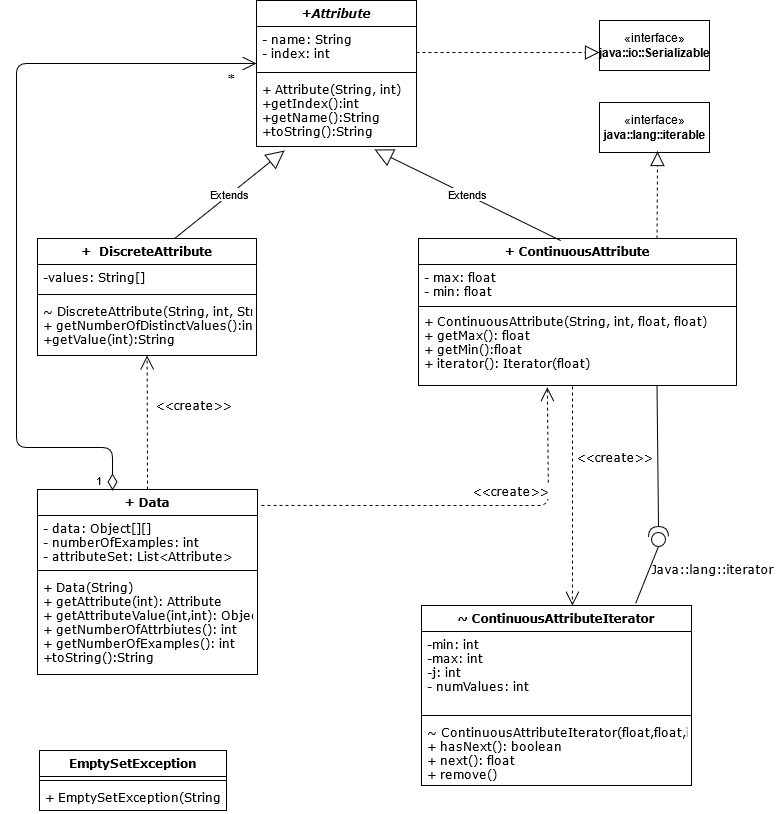

The diagram above was exported from draw.io. Its source (the exported page's mxGraphModel, read from the mxfile embedded in the PNG):
<mxGraphModel dx="1038" dy="536" grid="0" gridSize="10" guides="1" tooltips="1" connect="1" arrows="1" fold="1" page="1" pageScale="1" pageWidth="827" pageHeight="1169" background="#ffffff" math="0" shadow="0">
  <root>
    <mxCell id="0" />
    <mxCell id="1" parent="0" />
    <mxCell id="vi0pIQirriVGoMS3xxUC-8" value="+Attribute" style="swimlane;fontStyle=3;align=center;verticalAlign=top;childLayout=stackLayout;horizontal=1;startSize=26;horizontalStack=0;resizeParent=1;resizeParentMax=0;resizeLast=0;collapsible=1;marginBottom=0;fontSize=12;fontFamily=Verdana;" parent="1" vertex="1">
      <mxGeometry x="313" y="28" width="160" height="146" as="geometry">
        <mxRectangle x="313" y="28" width="76" height="26" as="alternateBounds" />
      </mxGeometry>
    </mxCell>
    <mxCell id="vi0pIQirriVGoMS3xxUC-9" value="- name: String&#10;- index: int&#10;&#10;" style="text;strokeColor=none;fillColor=none;align=left;verticalAlign=top;spacingLeft=4;spacingRight=4;overflow=hidden;rotatable=0;points=[[0,0.5],[1,0.5]];portConstraint=eastwest;fontSize=12;fontFamily=Verdana;" parent="vi0pIQirriVGoMS3xxUC-8" vertex="1">
      <mxGeometry y="26" width="160" height="42" as="geometry" />
    </mxCell>
    <mxCell id="vi0pIQirriVGoMS3xxUC-10" value="" style="line;strokeWidth=1;fillColor=none;align=left;verticalAlign=middle;spacingTop=-1;spacingLeft=3;spacingRight=3;rotatable=0;labelPosition=right;points=[];portConstraint=eastwest;fontSize=12;fontFamily=Verdana;" parent="vi0pIQirriVGoMS3xxUC-8" vertex="1">
      <mxGeometry y="68" width="160" height="8" as="geometry" />
    </mxCell>
    <mxCell id="vi0pIQirriVGoMS3xxUC-11" value="+ Attribute(String, int)&#10;+getIndex():int&#10;+getName():String&#10;+toString():String&#10;&#10;" style="text;strokeColor=none;fillColor=none;align=left;verticalAlign=top;spacingLeft=4;spacingRight=4;overflow=hidden;rotatable=0;points=[[0,0.5],[1,0.5]];portConstraint=eastwest;fontSize=12;fontFamily=Verdana;" parent="vi0pIQirriVGoMS3xxUC-8" vertex="1">
      <mxGeometry y="76" width="160" height="70" as="geometry" />
    </mxCell>
    <mxCell id="vi0pIQirriVGoMS3xxUC-12" value="+  DiscreteAttribute" style="swimlane;fontStyle=1;align=center;verticalAlign=top;childLayout=stackLayout;horizontal=1;startSize=26;horizontalStack=0;resizeParent=1;resizeParentMax=0;resizeLast=0;collapsible=1;marginBottom=0;fontSize=12;fontFamily=Verdana;" parent="1" vertex="1">
      <mxGeometry x="94" y="266" width="219" height="117" as="geometry">
        <mxRectangle x="94" y="266" width="140" height="26" as="alternateBounds" />
      </mxGeometry>
    </mxCell>
    <mxCell id="vi0pIQirriVGoMS3xxUC-13" value="-values: String[]" style="text;strokeColor=none;fillColor=none;align=left;verticalAlign=top;spacingLeft=4;spacingRight=4;overflow=hidden;rotatable=0;points=[[0,0.5],[1,0.5]];portConstraint=eastwest;fontSize=12;fontFamily=Verdana;" parent="vi0pIQirriVGoMS3xxUC-12" vertex="1">
      <mxGeometry y="26" width="219" height="26" as="geometry" />
    </mxCell>
    <mxCell id="vi0pIQirriVGoMS3xxUC-14" value="" style="line;strokeWidth=1;fillColor=none;align=left;verticalAlign=middle;spacingTop=-1;spacingLeft=3;spacingRight=3;rotatable=0;labelPosition=right;points=[];portConstraint=eastwest;fontSize=12;fontFamily=Verdana;" parent="vi0pIQirriVGoMS3xxUC-12" vertex="1">
      <mxGeometry y="52" width="219" height="8" as="geometry" />
    </mxCell>
    <mxCell id="vi0pIQirriVGoMS3xxUC-15" value="~ DiscreteAttribute(String, int, String[])&#10;+ getNumberOfDistinctValues():int&#10;+getValue(int):String&#10;&#10;" style="text;strokeColor=none;fillColor=none;align=left;verticalAlign=top;spacingLeft=4;spacingRight=4;overflow=hidden;rotatable=0;points=[[0,0.5],[1,0.5]];portConstraint=eastwest;fontSize=12;fontFamily=Verdana;" parent="vi0pIQirriVGoMS3xxUC-12" vertex="1">
      <mxGeometry y="60" width="219" height="57" as="geometry" />
    </mxCell>
    <mxCell id="vi0pIQirriVGoMS3xxUC-16" value="+ ContinuousAttribute&#10;" style="swimlane;fontStyle=1;align=center;verticalAlign=top;childLayout=stackLayout;horizontal=1;startSize=26;horizontalStack=0;resizeParent=1;resizeParentMax=0;resizeLast=0;collapsible=1;marginBottom=0;fontSize=12;fontFamily=Verdana;" parent="1" vertex="1">
      <mxGeometry x="475" y="266" width="318" height="147" as="geometry">
        <mxRectangle x="473" y="266" width="159" height="26" as="alternateBounds" />
      </mxGeometry>
    </mxCell>
    <mxCell id="vi0pIQirriVGoMS3xxUC-17" value="- max: float&#10;- min: float&#10;" style="text;strokeColor=none;fillColor=none;align=left;verticalAlign=top;spacingLeft=4;spacingRight=4;overflow=hidden;rotatable=0;points=[[0,0.5],[1,0.5]];portConstraint=eastwest;fontSize=12;fontFamily=Verdana;" parent="vi0pIQirriVGoMS3xxUC-16" vertex="1">
      <mxGeometry y="26" width="318" height="40" as="geometry" />
    </mxCell>
    <mxCell id="vi0pIQirriVGoMS3xxUC-18" value="" style="line;strokeWidth=1;fillColor=none;align=left;verticalAlign=middle;spacingTop=-1;spacingLeft=3;spacingRight=3;rotatable=0;labelPosition=right;points=[];portConstraint=eastwest;fontSize=12;fontFamily=Verdana;" parent="vi0pIQirriVGoMS3xxUC-16" vertex="1">
      <mxGeometry y="66" width="318" height="4" as="geometry" />
    </mxCell>
    <mxCell id="vi0pIQirriVGoMS3xxUC-19" value="+ ContinuousAttribute(String, int, float, float)&#10;+ getMax(): float&#10;+ getMin():float&#10;+ iterator(): Iterator(float)&#10;" style="text;strokeColor=none;fillColor=none;align=left;verticalAlign=top;spacingLeft=4;spacingRight=4;overflow=hidden;rotatable=0;points=[[0,0.5],[1,0.5]];portConstraint=eastwest;fontSize=12;fontFamily=Verdana;" parent="vi0pIQirriVGoMS3xxUC-16" vertex="1">
      <mxGeometry y="70" width="318" height="77" as="geometry" />
    </mxCell>
    <mxCell id="vi0pIQirriVGoMS3xxUC-23" value="+ Data" style="swimlane;fontStyle=1;align=center;verticalAlign=top;childLayout=stackLayout;horizontal=1;startSize=26;horizontalStack=0;resizeParent=1;resizeParentMax=0;resizeLast=0;collapsible=1;marginBottom=0;fontFamily=Verdana;fontSize=12;" parent="1" vertex="1">
      <mxGeometry x="94" y="517" width="220" height="185" as="geometry" />
    </mxCell>
    <mxCell id="vi0pIQirriVGoMS3xxUC-24" value="- data: Object[][]&#10;- numberOfExamples: int&#10;- attributeSet: List&lt;Attribute&gt;&#10;" style="text;strokeColor=none;fillColor=none;align=left;verticalAlign=top;spacingLeft=4;spacingRight=4;overflow=hidden;rotatable=0;points=[[0,0.5],[1,0.5]];portConstraint=eastwest;fontFamily=Verdana;" parent="vi0pIQirriVGoMS3xxUC-23" vertex="1">
      <mxGeometry y="26" width="220" height="51" as="geometry" />
    </mxCell>
    <mxCell id="vi0pIQirriVGoMS3xxUC-25" value="" style="line;strokeWidth=1;fillColor=none;align=left;verticalAlign=middle;spacingTop=-1;spacingLeft=3;spacingRight=3;rotatable=0;labelPosition=right;points=[];portConstraint=eastwest;fontFamily=Verdana;" parent="vi0pIQirriVGoMS3xxUC-23" vertex="1">
      <mxGeometry y="77" width="220" height="8" as="geometry" />
    </mxCell>
    <mxCell id="vi0pIQirriVGoMS3xxUC-26" value="+ Data(String)&#10;+ getAttribute(int): Attribute&#10;+ getAttributeValue(int,int): Object&#10;+ getNumberOfAttrbiutes(): int&#10;+ getNumberOfExamples(): int&#10;+toString():String&#10;" style="text;strokeColor=none;fillColor=none;align=left;verticalAlign=top;spacingLeft=4;spacingRight=4;overflow=hidden;rotatable=0;points=[[0,0.5],[1,0.5]];portConstraint=eastwest;fontFamily=Verdana;" parent="vi0pIQirriVGoMS3xxUC-23" vertex="1">
      <mxGeometry y="85" width="220" height="100" as="geometry" />
    </mxCell>
    <mxCell id="vi0pIQirriVGoMS3xxUC-31" value="*" style="text;html=1;align=center;verticalAlign=middle;resizable=0;points=[];autosize=1;strokeColor=none;fillColor=none;fontSize=12;fontFamily=Verdana;" parent="1" vertex="1">
      <mxGeometry x="279" y="98" width="18" height="18" as="geometry" />
    </mxCell>
    <mxCell id="vi0pIQirriVGoMS3xxUC-32" value="&amp;lt;&amp;lt;create&amp;gt;&amp;gt;" style="endArrow=open;endSize=12;dashed=1;html=1;fontFamily=Verdana;fontSize=12;exitX=0.5;exitY=0;exitDx=0;exitDy=0;" parent="1" source="vi0pIQirriVGoMS3xxUC-23" target="vi0pIQirriVGoMS3xxUC-15" edge="1">
      <mxGeometry x="0.2516" y="-46" width="160" relative="1" as="geometry">
        <mxPoint x="135" y="334" as="sourcePoint" />
        <mxPoint x="295" y="334" as="targetPoint" />
        <mxPoint as="offset" />
      </mxGeometry>
    </mxCell>
    <mxCell id="vi0pIQirriVGoMS3xxUC-33" value="&amp;lt;&amp;lt;create&amp;gt;&amp;gt;" style="endArrow=open;endSize=12;dashed=1;html=1;fontFamily=Verdana;fontSize=12;exitX=1.018;exitY=0.086;exitDx=0;exitDy=0;exitPerimeter=0;entryX=0.405;entryY=1.024;entryDx=0;entryDy=0;entryPerimeter=0;" parent="1" source="vi0pIQirriVGoMS3xxUC-23" target="vi0pIQirriVGoMS3xxUC-19" edge="1">
      <mxGeometry x="0.2278" y="14" width="160" relative="1" as="geometry">
        <mxPoint x="214" y="527" as="sourcePoint" />
        <mxPoint x="213.58769230769235" y="393" as="targetPoint" />
        <mxPoint as="offset" />
        <Array as="points">
          <mxPoint x="605" y="533" />
        </Array>
      </mxGeometry>
    </mxCell>
    <mxCell id="vi0pIQirriVGoMS3xxUC-38" value="~ ContinuousAttributeIterator" style="swimlane;fontStyle=1;align=center;verticalAlign=top;childLayout=stackLayout;horizontal=1;startSize=26;horizontalStack=0;resizeParent=1;resizeParentMax=0;resizeLast=0;collapsible=1;marginBottom=0;fontFamily=Verdana;fontSize=12;" parent="1" vertex="1">
      <mxGeometry x="478" y="633" width="270" height="180" as="geometry" />
    </mxCell>
    <mxCell id="vi0pIQirriVGoMS3xxUC-39" value="-min: int&#10;-max: int&#10;-j: int&#10;- numValues: int&#10;" style="text;strokeColor=none;fillColor=none;align=left;verticalAlign=top;spacingLeft=4;spacingRight=4;overflow=hidden;rotatable=0;points=[[0,0.5],[1,0.5]];portConstraint=eastwest;fontFamily=Verdana;" parent="vi0pIQirriVGoMS3xxUC-38" vertex="1">
      <mxGeometry y="26" width="270" height="80" as="geometry" />
    </mxCell>
    <mxCell id="vi0pIQirriVGoMS3xxUC-40" value="" style="line;strokeWidth=1;fillColor=none;align=left;verticalAlign=middle;spacingTop=-1;spacingLeft=3;spacingRight=3;rotatable=0;labelPosition=right;points=[];portConstraint=eastwest;fontFamily=Verdana;" parent="vi0pIQirriVGoMS3xxUC-38" vertex="1">
      <mxGeometry y="106" width="270" height="8" as="geometry" />
    </mxCell>
    <mxCell id="vi0pIQirriVGoMS3xxUC-41" value="~ ContinuousAttributeIterator(float,float,int)&#10;+ hasNext(): boolean&#10;+ next(): float&#10;+ remove()&#10;" style="text;strokeColor=none;fillColor=none;align=left;verticalAlign=top;spacingLeft=4;spacingRight=4;overflow=hidden;rotatable=0;points=[[0,0.5],[1,0.5]];portConstraint=eastwest;fontFamily=Verdana;" parent="vi0pIQirriVGoMS3xxUC-38" vertex="1">
      <mxGeometry y="114" width="270" height="66" as="geometry" />
    </mxCell>
    <mxCell id="vi0pIQirriVGoMS3xxUC-42" value="&amp;lt;&amp;lt;create&amp;gt;&amp;gt;" style="endArrow=open;endSize=12;dashed=1;html=1;fontFamily=Verdana;fontSize=12;entryX=0.559;entryY=0;entryDx=0;entryDy=0;entryPerimeter=0;" parent="1" target="vi0pIQirriVGoMS3xxUC-38" edge="1">
      <mxGeometry x="-0.3517" y="42" width="160" relative="1" as="geometry">
        <mxPoint x="629" y="414" as="sourcePoint" />
        <mxPoint x="635" y="408" as="targetPoint" />
        <mxPoint as="offset" />
        <Array as="points" />
      </mxGeometry>
    </mxCell>
    <mxCell id="vi0pIQirriVGoMS3xxUC-43" value="EmptySetException" style="swimlane;fontStyle=1;align=center;verticalAlign=top;childLayout=stackLayout;horizontal=1;startSize=26;horizontalStack=0;resizeParent=1;resizeParentMax=0;resizeLast=0;collapsible=1;marginBottom=0;fontFamily=Verdana;fontSize=12;" parent="1" vertex="1">
      <mxGeometry x="96" y="778" width="187" height="60" as="geometry" />
    </mxCell>
    <mxCell id="vi0pIQirriVGoMS3xxUC-45" value="" style="line;strokeWidth=1;fillColor=none;align=left;verticalAlign=middle;spacingTop=-1;spacingLeft=3;spacingRight=3;rotatable=0;labelPosition=right;points=[];portConstraint=eastwest;fontFamily=Verdana;" parent="vi0pIQirriVGoMS3xxUC-43" vertex="1">
      <mxGeometry y="26" width="187" height="8" as="geometry" />
    </mxCell>
    <mxCell id="vi0pIQirriVGoMS3xxUC-46" value="+ EmptySetException(String)" style="text;strokeColor=none;fillColor=none;align=left;verticalAlign=top;spacingLeft=4;spacingRight=4;overflow=hidden;rotatable=0;points=[[0,0.5],[1,0.5]];portConstraint=eastwest;fontFamily=Verdana;" parent="vi0pIQirriVGoMS3xxUC-43" vertex="1">
      <mxGeometry y="34" width="187" height="26" as="geometry" />
    </mxCell>
    <mxCell id="8uHJ7abXNZ52aU65BZR4-2" value="Extends" style="endArrow=block;endSize=16;endFill=0;html=1;exitX=0.447;exitY=0.014;exitDx=0;exitDy=0;exitPerimeter=0;" parent="1" source="vi0pIQirriVGoMS3xxUC-16" edge="1">
      <mxGeometry width="160" relative="1" as="geometry">
        <mxPoint x="454" y="242" as="sourcePoint" />
        <mxPoint x="431" y="177" as="targetPoint" />
      </mxGeometry>
    </mxCell>
    <mxCell id="8uHJ7abXNZ52aU65BZR4-3" value="Extends" style="endArrow=block;endSize=16;endFill=0;html=1;exitX=0.626;exitY=0;exitDx=0;exitDy=0;exitPerimeter=0;" parent="1" source="vi0pIQirriVGoMS3xxUC-12" edge="1">
      <mxGeometry width="160" relative="1" as="geometry">
        <mxPoint x="527.146" y="269.058" as="sourcePoint" />
        <mxPoint x="341" y="178" as="targetPoint" />
      </mxGeometry>
    </mxCell>
    <mxCell id="8uHJ7abXNZ52aU65BZR4-4" value="1" style="endArrow=open;html=1;endSize=12;startArrow=diamondThin;startSize=14;startFill=0;edgeStyle=orthogonalEdgeStyle;align=left;verticalAlign=bottom;exitX=0.341;exitY=0.005;exitDx=0;exitDy=0;exitPerimeter=0;entryX=0;entryY=0.881;entryDx=0;entryDy=0;entryPerimeter=0;" parent="1" source="vi0pIQirriVGoMS3xxUC-23" target="vi0pIQirriVGoMS3xxUC-9" edge="1">
      <mxGeometry x="-1" y="18" relative="1" as="geometry">
        <mxPoint x="-79" y="363" as="sourcePoint" />
        <mxPoint x="81" y="363" as="targetPoint" />
        <Array as="points">
          <mxPoint x="169" y="475" />
          <mxPoint x="73" y="475" />
          <mxPoint x="73" y="91" />
        </Array>
        <mxPoint as="offset" />
      </mxGeometry>
    </mxCell>
    <mxCell id="8uHJ7abXNZ52aU65BZR4-5" value="«interface»&lt;br&gt;&lt;b&gt;java::io::Serializable&lt;/b&gt;" style="html=1;" parent="1" vertex="1">
      <mxGeometry x="656" y="48" width="110" height="50" as="geometry" />
    </mxCell>
    <mxCell id="8uHJ7abXNZ52aU65BZR4-6" value="" style="endArrow=block;dashed=1;endFill=0;endSize=12;html=1;entryX=0;entryY=0.64;entryDx=0;entryDy=0;entryPerimeter=0;" parent="1" target="8uHJ7abXNZ52aU65BZR4-5" edge="1">
      <mxGeometry width="160" relative="1" as="geometry">
        <mxPoint x="473" y="80" as="sourcePoint" />
        <mxPoint x="633" y="80" as="targetPoint" />
      </mxGeometry>
    </mxCell>
    <mxCell id="8uHJ7abXNZ52aU65BZR4-7" value="«interface»&lt;br&gt;&lt;b&gt;java::lang::iterable&lt;/b&gt;" style="html=1;" parent="1" vertex="1">
      <mxGeometry x="656" y="130" width="110" height="50" as="geometry" />
    </mxCell>
    <mxCell id="8uHJ7abXNZ52aU65BZR4-8" value="" style="endArrow=block;dashed=1;endFill=0;endSize=12;html=1;exitX=0.75;exitY=0;exitDx=0;exitDy=0;" parent="1" source="vi0pIQirriVGoMS3xxUC-16" edge="1">
      <mxGeometry width="160" relative="1" as="geometry">
        <mxPoint x="597" y="252" as="sourcePoint" />
        <mxPoint x="714" y="179" as="targetPoint" />
      </mxGeometry>
    </mxCell>
    <mxCell id="8uHJ7abXNZ52aU65BZR4-10" value="" style="shape=providedRequiredInterface;html=1;verticalLabelPosition=bottom;rotation=-90;" parent="1" vertex="1">
      <mxGeometry x="705" y="554" width="20" height="20" as="geometry" />
    </mxCell>
    <mxCell id="8uHJ7abXNZ52aU65BZR4-12" value="" style="endArrow=none;html=1;entryX=0.75;entryY=1;entryDx=0;entryDy=0;exitX=1;exitY=0.5;exitDx=0;exitDy=0;exitPerimeter=0;" parent="1" source="8uHJ7abXNZ52aU65BZR4-10" target="vi0pIQirriVGoMS3xxUC-16" edge="1">
      <mxGeometry width="50" height="50" relative="1" as="geometry">
        <mxPoint x="730" y="554" as="sourcePoint" />
        <mxPoint x="780" y="504" as="targetPoint" />
        <Array as="points" />
      </mxGeometry>
    </mxCell>
    <mxCell id="8uHJ7abXNZ52aU65BZR4-13" value="" style="endArrow=none;html=1;exitX=0.793;exitY=-0.011;exitDx=0;exitDy=0;exitPerimeter=0;entryX=0;entryY=0.5;entryDx=0;entryDy=0;entryPerimeter=0;" parent="1" source="vi0pIQirriVGoMS3xxUC-38" target="8uHJ7abXNZ52aU65BZR4-10" edge="1">
      <mxGeometry width="50" height="50" relative="1" as="geometry">
        <mxPoint x="680" y="624" as="sourcePoint" />
        <mxPoint x="730" y="574" as="targetPoint" />
      </mxGeometry>
    </mxCell>
    <mxCell id="8uHJ7abXNZ52aU65BZR4-14" value="&lt;div&gt;Java::lang::iterator&lt;/div&gt;&lt;div&gt;&lt;br&gt;&lt;/div&gt;" style="text;html=1;align=center;verticalAlign=middle;resizable=0;points=[];autosize=1;strokeColor=none;fillColor=none;fontFamily=Verdana;" parent="1" vertex="1">
      <mxGeometry x="705" y="588" width="128" height="32" as="geometry" />
    </mxCell>
  </root>
</mxGraphModel>